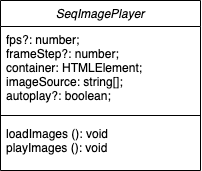

The diagram above was exported from draw.io. Its source (the exported page's mxGraphModel, read from the mxfile embedded in the PNG):
<mxGraphModel dx="679" dy="393" grid="1" gridSize="10" guides="1" tooltips="1" connect="1" arrows="1" fold="1" page="1" pageScale="1" pageWidth="827" pageHeight="1169" background="#ffffff" math="0" shadow="0">
  <root>
    <mxCell id="WIyWlLk6GJQsqaUBKTNV-0" />
    <mxCell id="WIyWlLk6GJQsqaUBKTNV-1" parent="WIyWlLk6GJQsqaUBKTNV-0" />
    <mxCell id="zkfFHV4jXpPFQw0GAbJ--0" value="SeqImagePlayer" style="swimlane;fontStyle=2;align=center;verticalAlign=top;childLayout=stackLayout;horizontal=1;startSize=26;horizontalStack=0;resizeParent=1;resizeLast=0;collapsible=1;marginBottom=0;rounded=0;shadow=0;strokeWidth=1;" parent="WIyWlLk6GJQsqaUBKTNV-1" vertex="1">
      <mxGeometry x="120" y="90" width="200" height="170" as="geometry">
        <mxRectangle x="230" y="140" width="160" height="26" as="alternateBounds" />
      </mxGeometry>
    </mxCell>
    <mxCell id="zkfFHV4jXpPFQw0GAbJ--1" value="fps?: number;&#10;  frameStep?: number;&#10;  container: HTMLElement;&#10;  imageSource: string[];&#10;  autoplay?: boolean;" style="text;align=left;verticalAlign=top;spacingLeft=4;spacingRight=4;overflow=hidden;rotatable=0;points=[[0,0.5],[1,0.5]];portConstraint=eastwest;" parent="zkfFHV4jXpPFQw0GAbJ--0" vertex="1">
      <mxGeometry y="26" width="200" height="84" as="geometry" />
    </mxCell>
    <mxCell id="zkfFHV4jXpPFQw0GAbJ--4" value="" style="line;html=1;strokeWidth=1;align=left;verticalAlign=middle;spacingTop=-1;spacingLeft=3;spacingRight=3;rotatable=0;labelPosition=right;points=[];portConstraint=eastwest;" parent="zkfFHV4jXpPFQw0GAbJ--0" vertex="1">
      <mxGeometry y="110" width="200" height="10" as="geometry" />
    </mxCell>
    <mxCell id="QLYnrT9HjocSeLI6dtsa-2" value="loadImages (): void&#10;playImages (): void" style="text;align=left;verticalAlign=top;spacingLeft=4;spacingRight=4;overflow=hidden;rotatable=0;points=[[0,0.5],[1,0.5]];portConstraint=eastwest;" parent="zkfFHV4jXpPFQw0GAbJ--0" vertex="1">
      <mxGeometry y="120" width="200" height="40" as="geometry" />
    </mxCell>
  </root>
</mxGraphModel>